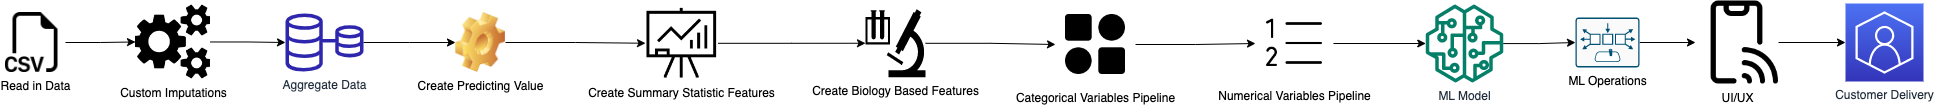

The diagram above was exported from draw.io. Its source (the exported page's mxGraphModel, read from the mxfile embedded in the PNG):
<mxGraphModel dx="3059" dy="1104" grid="1" gridSize="10" guides="1" tooltips="1" connect="1" arrows="1" fold="1" page="1" pageScale="1" pageWidth="827" pageHeight="1169" math="0" shadow="0">
  <root>
    <mxCell id="WIyWlLk6GJQsqaUBKTNV-0" />
    <mxCell id="WIyWlLk6GJQsqaUBKTNV-1" parent="WIyWlLk6GJQsqaUBKTNV-0" />
    <mxCell id="Kaw8qAOpvhJB33vvGYG9-15" value="" style="edgeStyle=orthogonalEdgeStyle;rounded=0;orthogonalLoop=1;jettySize=auto;html=1;" edge="1" parent="WIyWlLk6GJQsqaUBKTNV-1" source="7nwRtbIRZEH7fXp-ZmgH-0" target="Kaw8qAOpvhJB33vvGYG9-2">
      <mxGeometry relative="1" as="geometry" />
    </mxCell>
    <mxCell id="7nwRtbIRZEH7fXp-ZmgH-0" value="Read in Data" style="shape=image;html=1;verticalAlign=top;verticalLabelPosition=bottom;labelBackgroundColor=#ffffff;imageAspect=0;aspect=fixed;image=https://cdn1.iconfinder.com/data/icons/bootstrap-vol-3/16/filetype-csv-128.png" parent="WIyWlLk6GJQsqaUBKTNV-1" vertex="1">
      <mxGeometry x="-800" y="280" width="60" height="60" as="geometry" />
    </mxCell>
    <mxCell id="Kaw8qAOpvhJB33vvGYG9-16" value="" style="edgeStyle=orthogonalEdgeStyle;rounded=0;orthogonalLoop=1;jettySize=auto;html=1;" edge="1" parent="WIyWlLk6GJQsqaUBKTNV-1" source="Kaw8qAOpvhJB33vvGYG9-2" target="Kaw8qAOpvhJB33vvGYG9-4">
      <mxGeometry relative="1" as="geometry" />
    </mxCell>
    <mxCell id="Kaw8qAOpvhJB33vvGYG9-2" value="Custom Imputations" style="shape=image;html=1;verticalAlign=top;verticalLabelPosition=bottom;labelBackgroundColor=#ffffff;imageAspect=0;aspect=fixed;image=https://cdn2.iconfinder.com/data/icons/font-awesome/1792/gears-128.png" vertex="1" parent="WIyWlLk6GJQsqaUBKTNV-1">
      <mxGeometry x="-670" y="272" width="75" height="75" as="geometry" />
    </mxCell>
    <mxCell id="Kaw8qAOpvhJB33vvGYG9-17" value="" style="edgeStyle=orthogonalEdgeStyle;rounded=0;orthogonalLoop=1;jettySize=auto;html=1;" edge="1" parent="WIyWlLk6GJQsqaUBKTNV-1" source="Kaw8qAOpvhJB33vvGYG9-4" target="Kaw8qAOpvhJB33vvGYG9-5">
      <mxGeometry relative="1" as="geometry" />
    </mxCell>
    <mxCell id="Kaw8qAOpvhJB33vvGYG9-4" value="Aggregate Data" style="sketch=0;outlineConnect=0;fontColor=#232F3E;gradientColor=none;fillColor=#2E27AD;strokeColor=none;dashed=0;verticalLabelPosition=bottom;verticalAlign=top;align=center;html=1;fontSize=12;fontStyle=0;aspect=fixed;pointerEvents=1;shape=mxgraph.aws4.rds_multi_az;" vertex="1" parent="WIyWlLk6GJQsqaUBKTNV-1">
      <mxGeometry x="-520" y="281" width="78" height="58" as="geometry" />
    </mxCell>
    <mxCell id="Kaw8qAOpvhJB33vvGYG9-18" style="edgeStyle=orthogonalEdgeStyle;rounded=0;orthogonalLoop=1;jettySize=auto;html=1;entryX=0;entryY=0.5;entryDx=0;entryDy=0;" edge="1" parent="WIyWlLk6GJQsqaUBKTNV-1" source="Kaw8qAOpvhJB33vvGYG9-5" target="Kaw8qAOpvhJB33vvGYG9-6">
      <mxGeometry relative="1" as="geometry" />
    </mxCell>
    <mxCell id="Kaw8qAOpvhJB33vvGYG9-5" value="Create Predicting Value" style="shape=image;html=1;verticalLabelPosition=bottom;verticalAlign=top;imageAspect=0;image=img/clipart/Gear_128x128.png" vertex="1" parent="WIyWlLk6GJQsqaUBKTNV-1">
      <mxGeometry x="-350" y="280" width="50" height="60" as="geometry" />
    </mxCell>
    <mxCell id="Kaw8qAOpvhJB33vvGYG9-19" style="edgeStyle=orthogonalEdgeStyle;rounded=0;orthogonalLoop=1;jettySize=auto;html=1;entryX=0;entryY=0.5;entryDx=0;entryDy=0;entryPerimeter=0;" edge="1" parent="WIyWlLk6GJQsqaUBKTNV-1" source="Kaw8qAOpvhJB33vvGYG9-6" target="Kaw8qAOpvhJB33vvGYG9-11">
      <mxGeometry relative="1" as="geometry" />
    </mxCell>
    <mxCell id="Kaw8qAOpvhJB33vvGYG9-6" value="Create Summary Statistic Features" style="shape=image;html=1;verticalAlign=top;verticalLabelPosition=bottom;labelBackgroundColor=#ffffff;imageAspect=0;aspect=fixed;image=https://cdn2.iconfinder.com/data/icons/essential-web-4/50/blackboard-data-summary-annual-report-128.png" vertex="1" parent="WIyWlLk6GJQsqaUBKTNV-1">
      <mxGeometry x="-160" y="274.5" width="72.5" height="72.5" as="geometry" />
    </mxCell>
    <mxCell id="Kaw8qAOpvhJB33vvGYG9-20" style="edgeStyle=orthogonalEdgeStyle;rounded=0;orthogonalLoop=1;jettySize=auto;html=1;entryX=0;entryY=0.5;entryDx=0;entryDy=0;" edge="1" parent="WIyWlLk6GJQsqaUBKTNV-1" source="Kaw8qAOpvhJB33vvGYG9-11" target="Kaw8qAOpvhJB33vvGYG9-12">
      <mxGeometry relative="1" as="geometry" />
    </mxCell>
    <mxCell id="Kaw8qAOpvhJB33vvGYG9-11" value="Create Biology Based Features" style="shape=mxgraph.signs.science.laboratory;html=1;pointerEvents=1;fillColor=#000000;strokeColor=none;verticalLabelPosition=bottom;verticalAlign=top;align=center;" vertex="1" parent="WIyWlLk6GJQsqaUBKTNV-1">
      <mxGeometry x="60" y="276.75" width="60" height="68" as="geometry" />
    </mxCell>
    <mxCell id="Kaw8qAOpvhJB33vvGYG9-21" style="edgeStyle=orthogonalEdgeStyle;rounded=0;orthogonalLoop=1;jettySize=auto;html=1;entryX=0;entryY=0.5;entryDx=0;entryDy=0;" edge="1" parent="WIyWlLk6GJQsqaUBKTNV-1" source="Kaw8qAOpvhJB33vvGYG9-12" target="Kaw8qAOpvhJB33vvGYG9-13">
      <mxGeometry relative="1" as="geometry" />
    </mxCell>
    <mxCell id="Kaw8qAOpvhJB33vvGYG9-12" value="Categorical Variables Pipeline" style="shape=image;html=1;verticalAlign=top;verticalLabelPosition=bottom;labelBackgroundColor=#ffffff;imageAspect=0;aspect=fixed;image=https://cdn2.iconfinder.com/data/icons/boxicons-solid-vol-1/24/bxs-category-alt-128.png" vertex="1" parent="WIyWlLk6GJQsqaUBKTNV-1">
      <mxGeometry x="250" y="272" width="80" height="80" as="geometry" />
    </mxCell>
    <mxCell id="Kaw8qAOpvhJB33vvGYG9-22" style="edgeStyle=orthogonalEdgeStyle;rounded=0;orthogonalLoop=1;jettySize=auto;html=1;" edge="1" parent="WIyWlLk6GJQsqaUBKTNV-1" source="Kaw8qAOpvhJB33vvGYG9-13" target="Kaw8qAOpvhJB33vvGYG9-14">
      <mxGeometry relative="1" as="geometry" />
    </mxCell>
    <mxCell id="Kaw8qAOpvhJB33vvGYG9-13" value="Numerical Variables Pipeline" style="shape=image;html=1;verticalAlign=top;verticalLabelPosition=bottom;labelBackgroundColor=#ffffff;imageAspect=0;aspect=fixed;image=https://cdn0.iconfinder.com/data/icons/phosphor-thin-vol-3/256/list-numbers-thin-128.png" vertex="1" parent="WIyWlLk6GJQsqaUBKTNV-1">
      <mxGeometry x="450" y="272" width="78" height="78" as="geometry" />
    </mxCell>
    <mxCell id="Kaw8qAOpvhJB33vvGYG9-24" style="edgeStyle=orthogonalEdgeStyle;rounded=0;orthogonalLoop=1;jettySize=auto;html=1;entryX=0;entryY=0.5;entryDx=0;entryDy=0;entryPerimeter=0;" edge="1" parent="WIyWlLk6GJQsqaUBKTNV-1" source="Kaw8qAOpvhJB33vvGYG9-14" target="Kaw8qAOpvhJB33vvGYG9-23">
      <mxGeometry relative="1" as="geometry" />
    </mxCell>
    <mxCell id="Kaw8qAOpvhJB33vvGYG9-14" value="ML Model" style="sketch=0;outlineConnect=0;fontColor=#232F3E;gradientColor=none;fillColor=#067F68;strokeColor=none;dashed=0;verticalLabelPosition=bottom;verticalAlign=top;align=center;html=1;fontSize=12;fontStyle=0;aspect=fixed;pointerEvents=1;shape=mxgraph.aws4.sagemaker_model;" vertex="1" parent="WIyWlLk6GJQsqaUBKTNV-1">
      <mxGeometry x="620" y="272" width="78" height="78" as="geometry" />
    </mxCell>
    <mxCell id="Kaw8qAOpvhJB33vvGYG9-27" style="edgeStyle=orthogonalEdgeStyle;rounded=0;orthogonalLoop=1;jettySize=auto;html=1;" edge="1" parent="WIyWlLk6GJQsqaUBKTNV-1" source="Kaw8qAOpvhJB33vvGYG9-23" target="Kaw8qAOpvhJB33vvGYG9-26">
      <mxGeometry relative="1" as="geometry" />
    </mxCell>
    <mxCell id="Kaw8qAOpvhJB33vvGYG9-23" value="ML Operations" style="sketch=0;points=[[0.015,0.015,0],[0.985,0.015,0],[0.985,0.985,0],[0.015,0.985,0],[0.25,0,0],[0.5,0,0],[0.75,0,0],[1,0.25,0],[1,0.5,0],[1,0.75,0],[0.75,1,0],[0.5,1,0],[0.25,1,0],[0,0.75,0],[0,0.5,0],[0,0.25,0]];verticalLabelPosition=bottom;html=1;verticalAlign=top;aspect=fixed;align=center;pointerEvents=1;shape=mxgraph.cisco19.rect;prIcon=operations_manager;fillColor=#FAFAFA;strokeColor=#005073;" vertex="1" parent="WIyWlLk6GJQsqaUBKTNV-1">
      <mxGeometry x="770" y="285" width="64" height="50" as="geometry" />
    </mxCell>
    <mxCell id="Kaw8qAOpvhJB33vvGYG9-29" value="" style="edgeStyle=orthogonalEdgeStyle;rounded=0;orthogonalLoop=1;jettySize=auto;html=1;" edge="1" parent="WIyWlLk6GJQsqaUBKTNV-1" source="Kaw8qAOpvhJB33vvGYG9-26" target="Kaw8qAOpvhJB33vvGYG9-28">
      <mxGeometry relative="1" as="geometry" />
    </mxCell>
    <mxCell id="Kaw8qAOpvhJB33vvGYG9-26" value="UI/UX" style="shape=image;html=1;verticalAlign=top;verticalLabelPosition=bottom;labelBackgroundColor=#ffffff;imageAspect=0;aspect=fixed;image=https://cdn1.iconfinder.com/data/icons/100-basic-for-user-interface/32/59-phone-128.png" vertex="1" parent="WIyWlLk6GJQsqaUBKTNV-1">
      <mxGeometry x="890" y="268.5" width="83" height="83" as="geometry" />
    </mxCell>
    <mxCell id="Kaw8qAOpvhJB33vvGYG9-28" value="Customer Delivery" style="sketch=0;points=[[0,0,0],[0.25,0,0],[0.5,0,0],[0.75,0,0],[1,0,0],[0,1,0],[0.25,1,0],[0.5,1,0],[0.75,1,0],[1,1,0],[0,0.25,0],[0,0.5,0],[0,0.75,0],[1,0.25,0],[1,0.5,0],[1,0.75,0]];outlineConnect=0;fontColor=#232F3E;gradientColor=#4D72F3;gradientDirection=north;fillColor=#3334B9;strokeColor=#ffffff;dashed=0;verticalLabelPosition=bottom;verticalAlign=top;align=center;html=1;fontSize=12;fontStyle=0;aspect=fixed;shape=mxgraph.aws4.resourceIcon;resIcon=mxgraph.aws4.customer_enablement;" vertex="1" parent="WIyWlLk6GJQsqaUBKTNV-1">
      <mxGeometry x="1040" y="271" width="78" height="78" as="geometry" />
    </mxCell>
  </root>
</mxGraphModel>